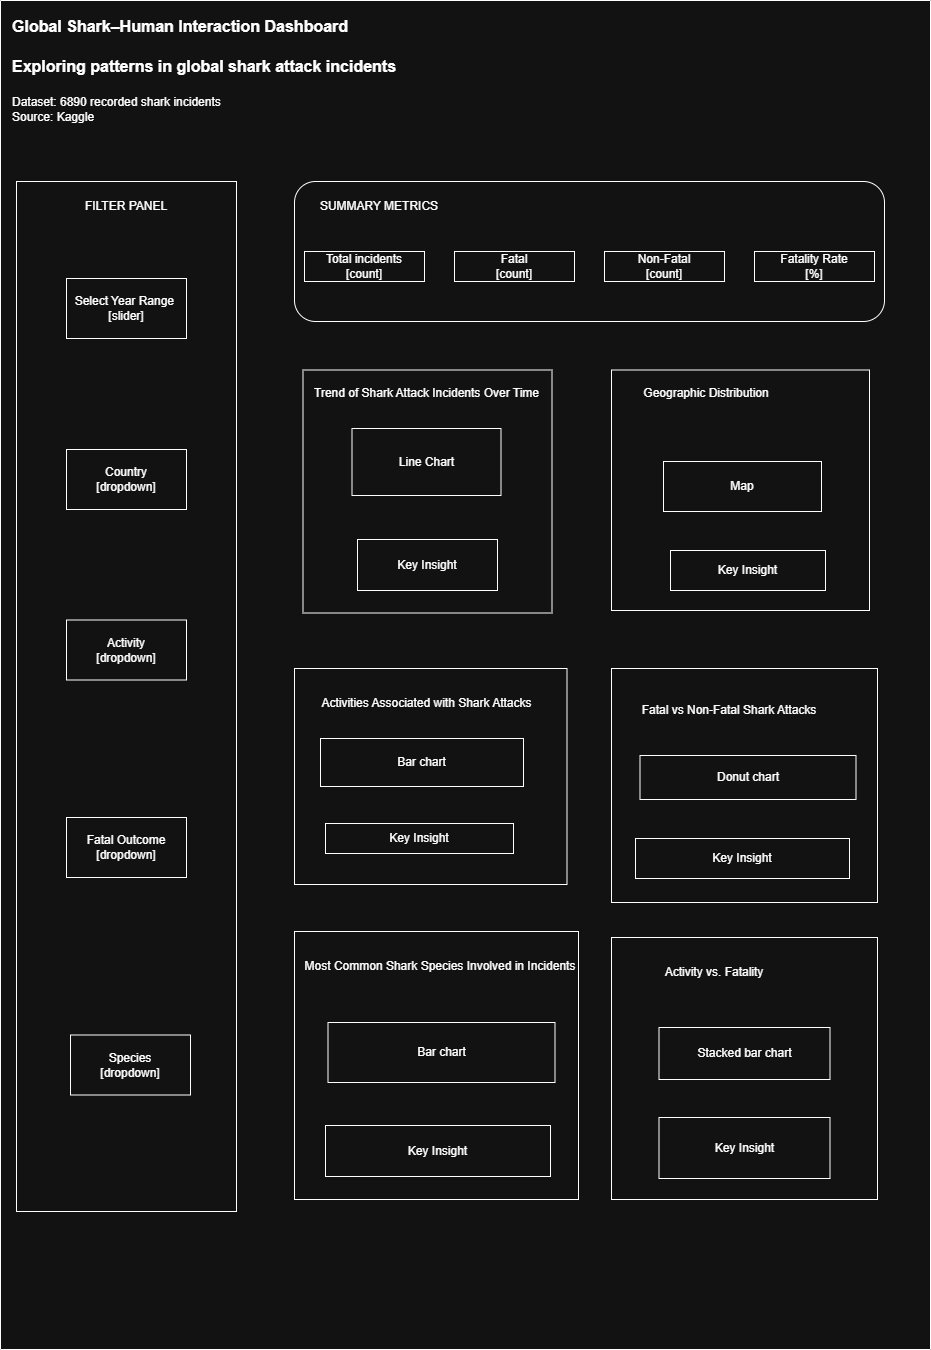

The diagram above was exported from draw.io. Its source (the exported page's mxGraphModel, read from the mxfile embedded in the PNG):
<mxGraphModel dx="992" dy="1635" grid="0" gridSize="10" guides="1" tooltips="1" connect="1" arrows="1" fold="1" page="1" pageScale="1" pageWidth="850" pageHeight="1100" math="0" shadow="0">
  <root>
    <mxCell id="0" />
    <mxCell id="1" parent="0" />
    <mxCell id="IsCNkteIJvgzyHywGn-f-1" parent="1" style="swimlane;startSize=0;" value="" vertex="1">
      <mxGeometry height="1349" width="930" x="11" y="-535" as="geometry" />
    </mxCell>
    <mxCell id="IsCNkteIJvgzyHywGn-f-3" parent="IsCNkteIJvgzyHywGn-f-1" style="text;html=1;whiteSpace=wrap;overflow=hidden;rounded=0;" value="&lt;b&gt;&lt;font style=&quot;font-size: 16px;&quot;&gt;Global Shark–Human Interaction Dashboard&lt;/font&gt;&lt;/b&gt;" vertex="1">
      <mxGeometry height="60" width="480" x="10" y="10" as="geometry" />
    </mxCell>
    <mxCell id="IsCNkteIJvgzyHywGn-f-4" parent="IsCNkteIJvgzyHywGn-f-1" style="text;html=1;whiteSpace=wrap;overflow=hidden;rounded=0;" value="&lt;font style=&quot;font-size: 16px;&quot;&gt;&lt;b&gt;Exploring patterns in global shark attack incidents&lt;/b&gt;&lt;/font&gt;" vertex="1">
      <mxGeometry height="50" width="440" x="10" y="50" as="geometry" />
    </mxCell>
    <mxCell id="IsCNkteIJvgzyHywGn-f-5" parent="IsCNkteIJvgzyHywGn-f-1" style="rounded=0;whiteSpace=wrap;html=1;" value="" vertex="1">
      <mxGeometry height="1030" width="220" x="16" y="181" as="geometry" />
    </mxCell>
    <mxCell id="IsCNkteIJvgzyHywGn-f-6" parent="IsCNkteIJvgzyHywGn-f-1" style="text;html=1;whiteSpace=wrap;strokeColor=none;fillColor=none;align=center;verticalAlign=middle;rounded=0;" value="FILTER PANEL" vertex="1">
      <mxGeometry height="30" width="130" x="61" y="191" as="geometry" />
    </mxCell>
    <mxCell id="IsCNkteIJvgzyHywGn-f-7" parent="IsCNkteIJvgzyHywGn-f-1" style="rounded=0;whiteSpace=wrap;html=1;" value="Select Year Range&amp;nbsp;&lt;div&gt;[slider]&lt;/div&gt;" vertex="1">
      <mxGeometry height="60" width="120" x="66" y="278" as="geometry" />
    </mxCell>
    <mxCell id="IsCNkteIJvgzyHywGn-f-8" parent="IsCNkteIJvgzyHywGn-f-1" style="rounded=0;whiteSpace=wrap;html=1;" value="Country&lt;div&gt;[dropdown]&lt;/div&gt;" vertex="1">
      <mxGeometry height="60" width="120" x="66" y="449" as="geometry" />
    </mxCell>
    <mxCell id="IsCNkteIJvgzyHywGn-f-9" parent="IsCNkteIJvgzyHywGn-f-1" style="rounded=0;whiteSpace=wrap;html=1;" value="&lt;div&gt;Activity&lt;/div&gt;&lt;div&gt;[dropdown]&lt;/div&gt;" vertex="1">
      <mxGeometry height="60" width="120" x="66" y="619.5" as="geometry" />
    </mxCell>
    <mxCell id="IsCNkteIJvgzyHywGn-f-10" parent="IsCNkteIJvgzyHywGn-f-1" style="rounded=0;whiteSpace=wrap;html=1;" value="Fatal Outcome&lt;div&gt;[dropdown]&lt;/div&gt;" vertex="1">
      <mxGeometry height="60" width="120" x="66" y="817" as="geometry" />
    </mxCell>
    <mxCell id="IsCNkteIJvgzyHywGn-f-12" parent="IsCNkteIJvgzyHywGn-f-1" style="rounded=1;whiteSpace=wrap;html=1;" value="" vertex="1">
      <mxGeometry height="140" width="590" x="294" y="181" as="geometry" />
    </mxCell>
    <mxCell id="IsCNkteIJvgzyHywGn-f-13" parent="IsCNkteIJvgzyHywGn-f-1" style="text;html=1;whiteSpace=wrap;strokeColor=none;fillColor=none;align=center;verticalAlign=middle;rounded=0;" value="SUMMARY METRICS" vertex="1">
      <mxGeometry height="30" width="150" x="304" y="191" as="geometry" />
    </mxCell>
    <mxCell id="IsCNkteIJvgzyHywGn-f-14" parent="IsCNkteIJvgzyHywGn-f-1" style="rounded=0;whiteSpace=wrap;html=1;" value="Total incidents&lt;div&gt;[count]&lt;/div&gt;" vertex="1">
      <mxGeometry height="30" width="120" x="304" y="251" as="geometry" />
    </mxCell>
    <mxCell id="IsCNkteIJvgzyHywGn-f-15" parent="IsCNkteIJvgzyHywGn-f-1" style="rounded=0;whiteSpace=wrap;html=1;" value="Fatal&lt;div&gt;[count]&lt;/div&gt;" vertex="1">
      <mxGeometry height="30" width="120" x="454" y="251" as="geometry" />
    </mxCell>
    <mxCell id="IsCNkteIJvgzyHywGn-f-16" parent="IsCNkteIJvgzyHywGn-f-1" style="rounded=0;whiteSpace=wrap;html=1;" value="Non-Fatal&lt;div&gt;[count]&lt;/div&gt;" vertex="1">
      <mxGeometry height="30" width="120" x="604" y="251" as="geometry" />
    </mxCell>
    <mxCell id="IsCNkteIJvgzyHywGn-f-17" parent="IsCNkteIJvgzyHywGn-f-1" style="rounded=0;whiteSpace=wrap;html=1;" value="Fatality Rate&lt;div&gt;[%]&lt;/div&gt;" vertex="1">
      <mxGeometry height="30" width="120" x="754" y="251" as="geometry" />
    </mxCell>
    <mxCell id="IsCNkteIJvgzyHywGn-f-18" parent="IsCNkteIJvgzyHywGn-f-1" style="rounded=0;whiteSpace=wrap;html=1;" value="" vertex="1">
      <mxGeometry height="243" width="249" x="302.5" y="369.5" as="geometry" />
    </mxCell>
    <mxCell id="IsCNkteIJvgzyHywGn-f-20" parent="IsCNkteIJvgzyHywGn-f-1" style="text;html=1;whiteSpace=wrap;strokeColor=none;fillColor=none;align=center;verticalAlign=middle;rounded=0;" value="Trend of Shark Attack Incidents Over Time" vertex="1">
      <mxGeometry height="30" width="229" x="311.5" y="378" as="geometry" />
    </mxCell>
    <mxCell id="IsCNkteIJvgzyHywGn-f-21" parent="IsCNkteIJvgzyHywGn-f-1" style="rounded=0;whiteSpace=wrap;html=1;" value="Line Chart" vertex="1">
      <mxGeometry height="67" width="149" x="351.5" y="428" as="geometry" />
    </mxCell>
    <mxCell id="IsCNkteIJvgzyHywGn-f-22" parent="IsCNkteIJvgzyHywGn-f-1" style="rounded=0;whiteSpace=wrap;html=1;" value="Key Insight" vertex="1">
      <mxGeometry height="51" width="140" x="357" y="539" as="geometry" />
    </mxCell>
    <mxCell id="IsCNkteIJvgzyHywGn-f-23" parent="IsCNkteIJvgzyHywGn-f-1" style="rounded=0;whiteSpace=wrap;html=1;" value="" vertex="1">
      <mxGeometry height="240.5" width="258" x="611" y="369.5" as="geometry" />
    </mxCell>
    <mxCell id="IsCNkteIJvgzyHywGn-f-24" parent="IsCNkteIJvgzyHywGn-f-1" style="text;html=1;whiteSpace=wrap;strokeColor=none;fillColor=none;align=center;verticalAlign=middle;rounded=0;" value="Geographic Distribution" vertex="1">
      <mxGeometry height="30" width="170" x="621" y="378" as="geometry" />
    </mxCell>
    <mxCell id="IsCNkteIJvgzyHywGn-f-25" parent="IsCNkteIJvgzyHywGn-f-1" style="rounded=0;whiteSpace=wrap;html=1;" value="Map" vertex="1">
      <mxGeometry height="50" width="158" x="663" y="461" as="geometry" />
    </mxCell>
    <mxCell id="IsCNkteIJvgzyHywGn-f-26" parent="IsCNkteIJvgzyHywGn-f-1" style="rounded=0;whiteSpace=wrap;html=1;" value="Key Insight" vertex="1">
      <mxGeometry height="40" width="155" x="670" y="550" as="geometry" />
    </mxCell>
    <mxCell id="IsCNkteIJvgzyHywGn-f-27" parent="IsCNkteIJvgzyHywGn-f-1" style="rounded=0;whiteSpace=wrap;html=1;" value="" vertex="1">
      <mxGeometry height="216" width="272.5" x="294" y="668" as="geometry" />
    </mxCell>
    <mxCell id="IsCNkteIJvgzyHywGn-f-28" parent="IsCNkteIJvgzyHywGn-f-1" style="text;html=1;whiteSpace=wrap;strokeColor=none;fillColor=none;align=center;verticalAlign=middle;rounded=0;" value="Activities Associated with Shark Attacks" vertex="1">
      <mxGeometry height="30" width="245" x="304" y="688" as="geometry" />
    </mxCell>
    <mxCell id="IsCNkteIJvgzyHywGn-f-29" parent="IsCNkteIJvgzyHywGn-f-1" style="rounded=0;whiteSpace=wrap;html=1;" value="Bar chart" vertex="1">
      <mxGeometry height="48" width="203" x="320" y="738" as="geometry" />
    </mxCell>
    <mxCell id="IsCNkteIJvgzyHywGn-f-30" parent="IsCNkteIJvgzyHywGn-f-1" style="rounded=0;whiteSpace=wrap;html=1;" value="Key Insight" vertex="1">
      <mxGeometry height="30" width="188" x="325" y="823" as="geometry" />
    </mxCell>
    <mxCell id="IsCNkteIJvgzyHywGn-f-31" parent="IsCNkteIJvgzyHywGn-f-1" style="rounded=0;whiteSpace=wrap;html=1;" value="" vertex="1">
      <mxGeometry height="234" width="266" x="611" y="668" as="geometry" />
    </mxCell>
    <mxCell id="IsCNkteIJvgzyHywGn-f-32" parent="IsCNkteIJvgzyHywGn-f-1" style="text;html=1;whiteSpace=wrap;strokeColor=none;fillColor=none;align=center;verticalAlign=middle;rounded=0;" value="Fatal vs Non-Fatal Shark Attacks" vertex="1">
      <mxGeometry height="30" width="222" x="618" y="695" as="geometry" />
    </mxCell>
    <mxCell id="IsCNkteIJvgzyHywGn-f-33" parent="IsCNkteIJvgzyHywGn-f-1" style="rounded=0;whiteSpace=wrap;html=1;" value="Donut chart" vertex="1">
      <mxGeometry height="44" width="216" x="639.5" y="755" as="geometry" />
    </mxCell>
    <mxCell id="IsCNkteIJvgzyHywGn-f-34" parent="IsCNkteIJvgzyHywGn-f-1" style="rounded=0;whiteSpace=wrap;html=1;" value="Key Insight" vertex="1">
      <mxGeometry height="40" width="214" x="635" y="838" as="geometry" />
    </mxCell>
    <mxCell id="IsCNkteIJvgzyHywGn-f-35" parent="IsCNkteIJvgzyHywGn-f-1" style="rounded=0;whiteSpace=wrap;html=1;" value="" vertex="1">
      <mxGeometry height="268" width="284" x="294" y="931" as="geometry" />
    </mxCell>
    <mxCell id="IsCNkteIJvgzyHywGn-f-36" parent="IsCNkteIJvgzyHywGn-f-1" style="text;html=1;whiteSpace=wrap;strokeColor=none;fillColor=none;align=center;verticalAlign=middle;rounded=0;" value="Most Common Shark Species Involved in Incidents" vertex="1">
      <mxGeometry height="30" width="274" x="303" y="951" as="geometry" />
    </mxCell>
    <mxCell id="IsCNkteIJvgzyHywGn-f-37" parent="IsCNkteIJvgzyHywGn-f-1" style="rounded=0;whiteSpace=wrap;html=1;" value="Bar chart" vertex="1">
      <mxGeometry height="60" width="227" x="327.5" y="1022" as="geometry" />
    </mxCell>
    <mxCell id="IsCNkteIJvgzyHywGn-f-38" parent="IsCNkteIJvgzyHywGn-f-1" style="rounded=0;whiteSpace=wrap;html=1;" value="Key Insight" vertex="1">
      <mxGeometry height="51" width="225" x="325" y="1125" as="geometry" />
    </mxCell>
    <mxCell id="IsCNkteIJvgzyHywGn-f-39" parent="IsCNkteIJvgzyHywGn-f-1" style="rounded=0;whiteSpace=wrap;html=1;" value="" vertex="1">
      <mxGeometry height="262" width="266" x="611" y="937" as="geometry" />
    </mxCell>
    <mxCell id="IsCNkteIJvgzyHywGn-f-40" parent="IsCNkteIJvgzyHywGn-f-1" style="text;html=1;whiteSpace=wrap;strokeColor=none;fillColor=none;align=center;verticalAlign=middle;rounded=0;" value="Activity vs. Fatality" vertex="1">
      <mxGeometry height="30" width="170" x="628.5" y="957" as="geometry" />
    </mxCell>
    <mxCell id="IsCNkteIJvgzyHywGn-f-41" parent="IsCNkteIJvgzyHywGn-f-1" style="rounded=0;whiteSpace=wrap;html=1;" value="Stacked bar chart" vertex="1">
      <mxGeometry height="52" width="171" x="658.5" y="1027" as="geometry" />
    </mxCell>
    <mxCell id="IsCNkteIJvgzyHywGn-f-42" parent="IsCNkteIJvgzyHywGn-f-1" style="rounded=0;whiteSpace=wrap;html=1;" value="Key Insight" vertex="1">
      <mxGeometry height="61" width="171" x="658.5" y="1117" as="geometry" />
    </mxCell>
    <mxCell id="AaEEdnuF0cjLjaYnKbLx-1" parent="IsCNkteIJvgzyHywGn-f-1" style="rounded=0;whiteSpace=wrap;html=1;" value="&lt;div&gt;Species&lt;/div&gt;&lt;div&gt;[dropdown]&lt;/div&gt;" vertex="1">
      <mxGeometry height="60" width="120" x="70" y="1034.5" as="geometry" />
    </mxCell>
    <mxCell id="AaEEdnuF0cjLjaYnKbLx-2" parent="IsCNkteIJvgzyHywGn-f-1" style="text;html=1;whiteSpace=wrap;strokeColor=none;fillColor=none;align=left;verticalAlign=middle;rounded=0;" value="&lt;div&gt;Dataset: 6890 recorded shark incidents&lt;/div&gt;&lt;div&gt;Source: Kaggle&lt;/div&gt;" vertex="1">
      <mxGeometry height="30" width="240" x="10" y="94" as="geometry" />
    </mxCell>
  </root>
</mxGraphModel>